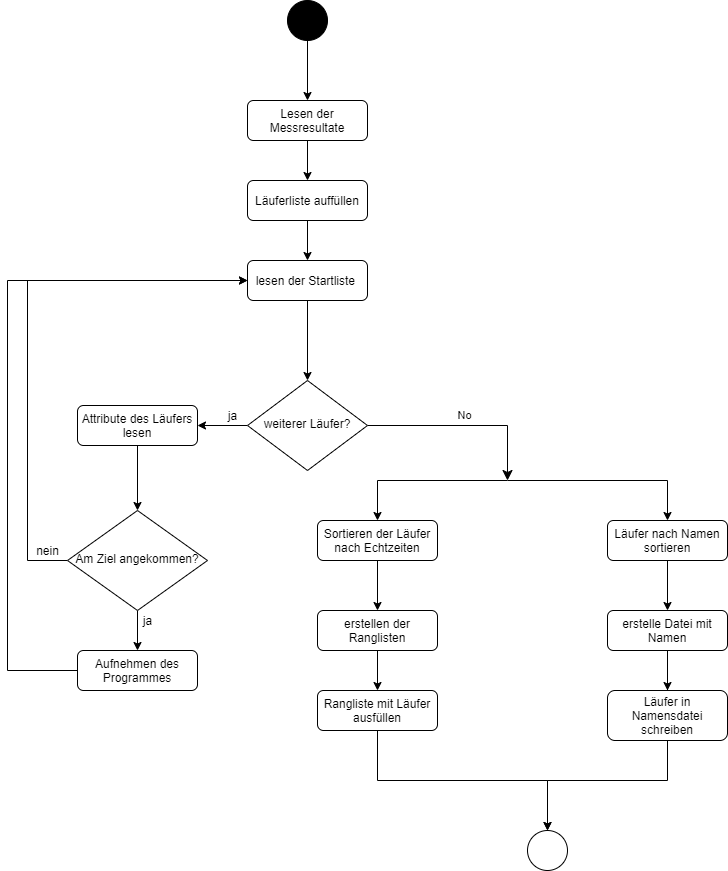

The diagram above was exported from draw.io. Its source (the exported page's mxGraphModel, read from the mxfile embedded in the PNG):
<mxGraphModel dx="1871" dy="1716" grid="1" gridSize="10" guides="1" tooltips="1" connect="1" arrows="1" fold="1" page="1" pageScale="1" pageWidth="827" pageHeight="1169" math="0" shadow="0">
  <root>
    <mxCell id="WIyWlLk6GJQsqaUBKTNV-0" />
    <mxCell id="WIyWlLk6GJQsqaUBKTNV-1" parent="WIyWlLk6GJQsqaUBKTNV-0" />
    <mxCell id="T2IwrTOO5qrrfqMJ8NnY-1" style="edgeStyle=orthogonalEdgeStyle;rounded=0;orthogonalLoop=1;jettySize=auto;html=1;exitX=0.5;exitY=1;exitDx=0;exitDy=0;entryX=0.5;entryY=0;entryDx=0;entryDy=0;" edge="1" parent="WIyWlLk6GJQsqaUBKTNV-1" source="WIyWlLk6GJQsqaUBKTNV-3" target="T2IwrTOO5qrrfqMJ8NnY-0">
      <mxGeometry relative="1" as="geometry" />
    </mxCell>
    <mxCell id="WIyWlLk6GJQsqaUBKTNV-3" value="Lesen der Messresultate" style="rounded=1;whiteSpace=wrap;html=1;fontSize=12;glass=0;strokeWidth=1;shadow=0;" parent="WIyWlLk6GJQsqaUBKTNV-1" vertex="1">
      <mxGeometry x="160" y="-120" width="120" height="40" as="geometry" />
    </mxCell>
    <mxCell id="WIyWlLk6GJQsqaUBKTNV-5" value="No" style="edgeStyle=orthogonalEdgeStyle;rounded=0;html=1;jettySize=auto;orthogonalLoop=1;fontSize=11;endArrow=classic;endFill=1;endSize=8;strokeWidth=1;shadow=0;labelBackgroundColor=none;" parent="WIyWlLk6GJQsqaUBKTNV-1" source="WIyWlLk6GJQsqaUBKTNV-6" edge="1">
      <mxGeometry y="10" relative="1" as="geometry">
        <mxPoint as="offset" />
        <mxPoint x="420" y="260" as="targetPoint" />
        <Array as="points">
          <mxPoint x="420" y="205" />
        </Array>
      </mxGeometry>
    </mxCell>
    <mxCell id="T2IwrTOO5qrrfqMJ8NnY-6" style="edgeStyle=orthogonalEdgeStyle;rounded=0;orthogonalLoop=1;jettySize=auto;html=1;exitX=0;exitY=0.5;exitDx=0;exitDy=0;entryX=1;entryY=0.5;entryDx=0;entryDy=0;" edge="1" parent="WIyWlLk6GJQsqaUBKTNV-1" source="WIyWlLk6GJQsqaUBKTNV-6" target="WIyWlLk6GJQsqaUBKTNV-12">
      <mxGeometry relative="1" as="geometry" />
    </mxCell>
    <mxCell id="WIyWlLk6GJQsqaUBKTNV-6" value="weiterer Läufer?" style="rhombus;whiteSpace=wrap;html=1;shadow=0;fontFamily=Helvetica;fontSize=12;align=center;strokeWidth=1;spacing=6;spacingTop=-4;" parent="WIyWlLk6GJQsqaUBKTNV-1" vertex="1">
      <mxGeometry x="160" y="160" width="120" height="90" as="geometry" />
    </mxCell>
    <mxCell id="T2IwrTOO5qrrfqMJ8NnY-7" style="edgeStyle=orthogonalEdgeStyle;rounded=0;orthogonalLoop=1;jettySize=auto;html=1;exitX=0.5;exitY=1;exitDx=0;exitDy=0;entryX=0.5;entryY=0;entryDx=0;entryDy=0;" edge="1" parent="WIyWlLk6GJQsqaUBKTNV-1" source="WIyWlLk6GJQsqaUBKTNV-10" target="WIyWlLk6GJQsqaUBKTNV-11">
      <mxGeometry relative="1" as="geometry" />
    </mxCell>
    <mxCell id="T2IwrTOO5qrrfqMJ8NnY-12" style="edgeStyle=orthogonalEdgeStyle;rounded=0;orthogonalLoop=1;jettySize=auto;html=1;exitX=0;exitY=0.5;exitDx=0;exitDy=0;entryX=0;entryY=0.5;entryDx=0;entryDy=0;" edge="1" parent="WIyWlLk6GJQsqaUBKTNV-1" source="WIyWlLk6GJQsqaUBKTNV-10" target="T2IwrTOO5qrrfqMJ8NnY-3">
      <mxGeometry relative="1" as="geometry">
        <Array as="points">
          <mxPoint x="-60" y="340" />
          <mxPoint x="-60" y="60" />
        </Array>
      </mxGeometry>
    </mxCell>
    <mxCell id="WIyWlLk6GJQsqaUBKTNV-10" value="Am Ziel angekommen?" style="rhombus;whiteSpace=wrap;html=1;shadow=0;fontFamily=Helvetica;fontSize=12;align=center;strokeWidth=1;spacing=6;spacingTop=-4;" parent="WIyWlLk6GJQsqaUBKTNV-1" vertex="1">
      <mxGeometry x="-20" y="290" width="140" height="100" as="geometry" />
    </mxCell>
    <mxCell id="T2IwrTOO5qrrfqMJ8NnY-11" style="edgeStyle=orthogonalEdgeStyle;rounded=0;orthogonalLoop=1;jettySize=auto;html=1;exitX=0;exitY=0.5;exitDx=0;exitDy=0;entryX=0;entryY=0.5;entryDx=0;entryDy=0;" edge="1" parent="WIyWlLk6GJQsqaUBKTNV-1" source="WIyWlLk6GJQsqaUBKTNV-11" target="T2IwrTOO5qrrfqMJ8NnY-3">
      <mxGeometry relative="1" as="geometry">
        <Array as="points">
          <mxPoint x="-80" y="450" />
          <mxPoint x="-80" y="60" />
        </Array>
      </mxGeometry>
    </mxCell>
    <mxCell id="WIyWlLk6GJQsqaUBKTNV-11" value="Aufnehmen des Programmes" style="rounded=1;whiteSpace=wrap;html=1;fontSize=12;glass=0;strokeWidth=1;shadow=0;" parent="WIyWlLk6GJQsqaUBKTNV-1" vertex="1">
      <mxGeometry x="-10" y="430" width="120" height="40" as="geometry" />
    </mxCell>
    <mxCell id="T2IwrTOO5qrrfqMJ8NnY-10" style="edgeStyle=orthogonalEdgeStyle;rounded=0;orthogonalLoop=1;jettySize=auto;html=1;exitX=0.5;exitY=1;exitDx=0;exitDy=0;entryX=0.5;entryY=0;entryDx=0;entryDy=0;" edge="1" parent="WIyWlLk6GJQsqaUBKTNV-1" source="WIyWlLk6GJQsqaUBKTNV-12" target="WIyWlLk6GJQsqaUBKTNV-10">
      <mxGeometry relative="1" as="geometry" />
    </mxCell>
    <mxCell id="WIyWlLk6GJQsqaUBKTNV-12" value="Attribute des Läufers lesen" style="rounded=1;whiteSpace=wrap;html=1;fontSize=12;glass=0;strokeWidth=1;shadow=0;" parent="WIyWlLk6GJQsqaUBKTNV-1" vertex="1">
      <mxGeometry x="-10" y="185" width="120" height="40" as="geometry" />
    </mxCell>
    <mxCell id="T2IwrTOO5qrrfqMJ8NnY-4" style="edgeStyle=orthogonalEdgeStyle;rounded=0;orthogonalLoop=1;jettySize=auto;html=1;exitX=0.5;exitY=1;exitDx=0;exitDy=0;entryX=0.5;entryY=0;entryDx=0;entryDy=0;" edge="1" parent="WIyWlLk6GJQsqaUBKTNV-1" source="T2IwrTOO5qrrfqMJ8NnY-0" target="T2IwrTOO5qrrfqMJ8NnY-3">
      <mxGeometry relative="1" as="geometry" />
    </mxCell>
    <mxCell id="T2IwrTOO5qrrfqMJ8NnY-0" value="Läuferliste auffüllen" style="rounded=1;whiteSpace=wrap;html=1;fontSize=12;glass=0;strokeWidth=1;shadow=0;" vertex="1" parent="WIyWlLk6GJQsqaUBKTNV-1">
      <mxGeometry x="160" y="-40" width="120" height="40" as="geometry" />
    </mxCell>
    <mxCell id="T2IwrTOO5qrrfqMJ8NnY-5" style="edgeStyle=orthogonalEdgeStyle;rounded=0;orthogonalLoop=1;jettySize=auto;html=1;exitX=0.5;exitY=1;exitDx=0;exitDy=0;entryX=0.5;entryY=0;entryDx=0;entryDy=0;" edge="1" parent="WIyWlLk6GJQsqaUBKTNV-1" source="T2IwrTOO5qrrfqMJ8NnY-3" target="WIyWlLk6GJQsqaUBKTNV-6">
      <mxGeometry relative="1" as="geometry">
        <mxPoint x="220" y="120" as="targetPoint" />
      </mxGeometry>
    </mxCell>
    <mxCell id="T2IwrTOO5qrrfqMJ8NnY-3" value="lesen der Startliste&amp;nbsp;" style="rounded=1;whiteSpace=wrap;html=1;fontSize=12;glass=0;strokeWidth=1;shadow=0;" vertex="1" parent="WIyWlLk6GJQsqaUBKTNV-1">
      <mxGeometry x="160" y="40" width="120" height="40" as="geometry" />
    </mxCell>
    <mxCell id="T2IwrTOO5qrrfqMJ8NnY-9" value="ja" style="text;html=1;align=center;verticalAlign=middle;resizable=0;points=[];autosize=1;" vertex="1" parent="WIyWlLk6GJQsqaUBKTNV-1">
      <mxGeometry x="45" y="390" width="30" height="20" as="geometry" />
    </mxCell>
    <mxCell id="T2IwrTOO5qrrfqMJ8NnY-13" value="nein" style="text;html=1;align=center;verticalAlign=middle;resizable=0;points=[];autosize=1;" vertex="1" parent="WIyWlLk6GJQsqaUBKTNV-1">
      <mxGeometry x="-60" y="320" width="40" height="20" as="geometry" />
    </mxCell>
    <mxCell id="T2IwrTOO5qrrfqMJ8NnY-14" value="ja" style="text;html=1;align=center;verticalAlign=middle;resizable=0;points=[];autosize=1;" vertex="1" parent="WIyWlLk6GJQsqaUBKTNV-1">
      <mxGeometry x="130" y="185" width="30" height="20" as="geometry" />
    </mxCell>
    <mxCell id="T2IwrTOO5qrrfqMJ8NnY-25" style="edgeStyle=orthogonalEdgeStyle;rounded=0;orthogonalLoop=1;jettySize=auto;html=1;exitX=0.5;exitY=1;exitDx=0;exitDy=0;" edge="1" parent="WIyWlLk6GJQsqaUBKTNV-1" source="T2IwrTOO5qrrfqMJ8NnY-15">
      <mxGeometry relative="1" as="geometry">
        <mxPoint x="460" y="610" as="targetPoint" />
      </mxGeometry>
    </mxCell>
    <mxCell id="T2IwrTOO5qrrfqMJ8NnY-15" value="Rangliste mit Läufer ausfüllen" style="rounded=1;whiteSpace=wrap;html=1;fontSize=12;glass=0;strokeWidth=1;shadow=0;" vertex="1" parent="WIyWlLk6GJQsqaUBKTNV-1">
      <mxGeometry x="230" y="470" width="120" height="40" as="geometry" />
    </mxCell>
    <mxCell id="T2IwrTOO5qrrfqMJ8NnY-21" style="edgeStyle=orthogonalEdgeStyle;rounded=0;orthogonalLoop=1;jettySize=auto;html=1;" edge="1" parent="WIyWlLk6GJQsqaUBKTNV-1" source="T2IwrTOO5qrrfqMJ8NnY-16">
      <mxGeometry relative="1" as="geometry">
        <mxPoint x="580" y="470" as="targetPoint" />
        <Array as="points">
          <mxPoint x="580" y="470" />
        </Array>
      </mxGeometry>
    </mxCell>
    <mxCell id="T2IwrTOO5qrrfqMJ8NnY-16" value="erstelle Datei mit Namen" style="rounded=1;whiteSpace=wrap;html=1;fontSize=12;glass=0;strokeWidth=1;shadow=0;" vertex="1" parent="WIyWlLk6GJQsqaUBKTNV-1">
      <mxGeometry x="520" y="390" width="120" height="40" as="geometry" />
    </mxCell>
    <mxCell id="T2IwrTOO5qrrfqMJ8NnY-22" style="edgeStyle=orthogonalEdgeStyle;rounded=0;orthogonalLoop=1;jettySize=auto;html=1;exitX=0.5;exitY=1;exitDx=0;exitDy=0;entryX=0.5;entryY=0;entryDx=0;entryDy=0;" edge="1" parent="WIyWlLk6GJQsqaUBKTNV-1" source="T2IwrTOO5qrrfqMJ8NnY-17" target="T2IwrTOO5qrrfqMJ8NnY-15">
      <mxGeometry relative="1" as="geometry" />
    </mxCell>
    <mxCell id="T2IwrTOO5qrrfqMJ8NnY-17" value="erstellen der Ranglisten" style="rounded=1;whiteSpace=wrap;html=1;fontSize=12;glass=0;strokeWidth=1;shadow=0;" vertex="1" parent="WIyWlLk6GJQsqaUBKTNV-1">
      <mxGeometry x="230" y="390" width="120" height="40" as="geometry" />
    </mxCell>
    <mxCell id="T2IwrTOO5qrrfqMJ8NnY-24" style="edgeStyle=orthogonalEdgeStyle;rounded=0;orthogonalLoop=1;jettySize=auto;html=1;exitX=0.5;exitY=1;exitDx=0;exitDy=0;" edge="1" parent="WIyWlLk6GJQsqaUBKTNV-1" source="T2IwrTOO5qrrfqMJ8NnY-18">
      <mxGeometry relative="1" as="geometry">
        <mxPoint x="580" y="390" as="targetPoint" />
      </mxGeometry>
    </mxCell>
    <mxCell id="T2IwrTOO5qrrfqMJ8NnY-18" value="Läufer nach Namen sortieren" style="rounded=1;whiteSpace=wrap;html=1;fontSize=12;glass=0;strokeWidth=1;shadow=0;" vertex="1" parent="WIyWlLk6GJQsqaUBKTNV-1">
      <mxGeometry x="520" y="300" width="120" height="40" as="geometry" />
    </mxCell>
    <mxCell id="T2IwrTOO5qrrfqMJ8NnY-23" style="edgeStyle=orthogonalEdgeStyle;rounded=0;orthogonalLoop=1;jettySize=auto;html=1;exitX=0.5;exitY=1;exitDx=0;exitDy=0;entryX=0.5;entryY=0;entryDx=0;entryDy=0;" edge="1" parent="WIyWlLk6GJQsqaUBKTNV-1" source="T2IwrTOO5qrrfqMJ8NnY-19" target="T2IwrTOO5qrrfqMJ8NnY-17">
      <mxGeometry relative="1" as="geometry" />
    </mxCell>
    <mxCell id="T2IwrTOO5qrrfqMJ8NnY-27" style="edgeStyle=orthogonalEdgeStyle;rounded=0;orthogonalLoop=1;jettySize=auto;html=1;strokeWidth=1;entryX=0.5;entryY=0;entryDx=0;entryDy=0;" edge="1" parent="WIyWlLk6GJQsqaUBKTNV-1" target="T2IwrTOO5qrrfqMJ8NnY-18">
      <mxGeometry relative="1" as="geometry">
        <mxPoint x="420" y="260" as="targetPoint" />
        <mxPoint x="420" y="260" as="sourcePoint" />
        <Array as="points">
          <mxPoint x="580" y="260" />
        </Array>
      </mxGeometry>
    </mxCell>
    <mxCell id="T2IwrTOO5qrrfqMJ8NnY-19" value="Sortieren der Läufer nach Echtzeiten" style="rounded=1;whiteSpace=wrap;html=1;fontSize=12;glass=0;strokeWidth=1;shadow=0;" vertex="1" parent="WIyWlLk6GJQsqaUBKTNV-1">
      <mxGeometry x="230" y="300" width="120" height="40" as="geometry" />
    </mxCell>
    <mxCell id="T2IwrTOO5qrrfqMJ8NnY-26" style="edgeStyle=orthogonalEdgeStyle;rounded=0;orthogonalLoop=1;jettySize=auto;html=1;exitX=0.5;exitY=1;exitDx=0;exitDy=0;" edge="1" parent="WIyWlLk6GJQsqaUBKTNV-1" source="T2IwrTOO5qrrfqMJ8NnY-20">
      <mxGeometry relative="1" as="geometry">
        <mxPoint x="460" y="610" as="targetPoint" />
        <Array as="points">
          <mxPoint x="580" y="560" />
          <mxPoint x="460" y="560" />
        </Array>
      </mxGeometry>
    </mxCell>
    <mxCell id="T2IwrTOO5qrrfqMJ8NnY-20" value="Läufer in Namensdatei schreiben" style="rounded=1;whiteSpace=wrap;html=1;fontSize=12;glass=0;strokeWidth=1;shadow=0;" vertex="1" parent="WIyWlLk6GJQsqaUBKTNV-1">
      <mxGeometry x="520" y="470" width="120" height="50" as="geometry" />
    </mxCell>
    <mxCell id="T2IwrTOO5qrrfqMJ8NnY-28" style="edgeStyle=orthogonalEdgeStyle;rounded=0;orthogonalLoop=1;jettySize=auto;html=1;strokeWidth=1;entryX=0.5;entryY=0;entryDx=0;entryDy=0;" edge="1" parent="WIyWlLk6GJQsqaUBKTNV-1" target="T2IwrTOO5qrrfqMJ8NnY-19">
      <mxGeometry relative="1" as="geometry">
        <mxPoint x="290" y="290" as="targetPoint" />
        <mxPoint x="420" y="260" as="sourcePoint" />
        <Array as="points">
          <mxPoint x="290" y="260" />
        </Array>
      </mxGeometry>
    </mxCell>
    <mxCell id="T2IwrTOO5qrrfqMJ8NnY-29" value="" style="ellipse;whiteSpace=wrap;html=1;" vertex="1" parent="WIyWlLk6GJQsqaUBKTNV-1">
      <mxGeometry x="440" y="610" width="40" height="40" as="geometry" />
    </mxCell>
    <mxCell id="T2IwrTOO5qrrfqMJ8NnY-31" value="" style="edgeStyle=orthogonalEdgeStyle;rounded=0;orthogonalLoop=1;jettySize=auto;html=1;endArrow=classic;endFill=1;strokeWidth=1;" edge="1" parent="WIyWlLk6GJQsqaUBKTNV-1" source="T2IwrTOO5qrrfqMJ8NnY-30" target="WIyWlLk6GJQsqaUBKTNV-3">
      <mxGeometry relative="1" as="geometry" />
    </mxCell>
    <mxCell id="T2IwrTOO5qrrfqMJ8NnY-30" value="" style="ellipse;whiteSpace=wrap;html=1;fillColor=#000000;" vertex="1" parent="WIyWlLk6GJQsqaUBKTNV-1">
      <mxGeometry x="200" y="-220" width="40" height="40" as="geometry" />
    </mxCell>
  </root>
</mxGraphModel>